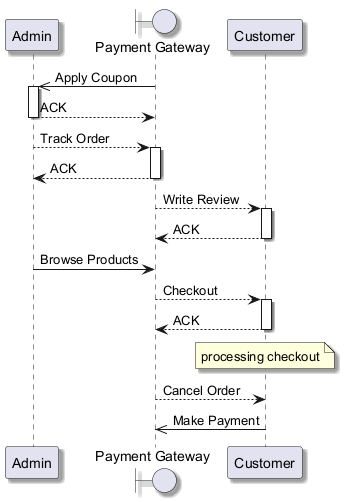

The diagram above was rendered by PlantUML. Its source (embedded in the PNG):
@startuml
skinparam backgroundColor #FFFFFF
skinparam classBackgroundColor #F3E5F5
skinparam classBorderColor #6A1B9A
skinparam shadowing true
participant "Admin" as A
boundary "Payment Gateway" as PG
participant "Customer" as C
PG ->> A : Apply Coupon
activate A
A --> PG : ACK
deactivate A
A --> PG : Track Order
activate PG
PG --> A : ACK
deactivate PG
PG --> C : Write Review
activate C
C --> PG : ACK
deactivate C
A -> PG : Browse Products
PG --> C : Checkout
activate C
C --> PG : ACK
deactivate C
note over C : processing checkout
PG --> C : Cancel Order
C ->> PG : Make Payment
@enduml